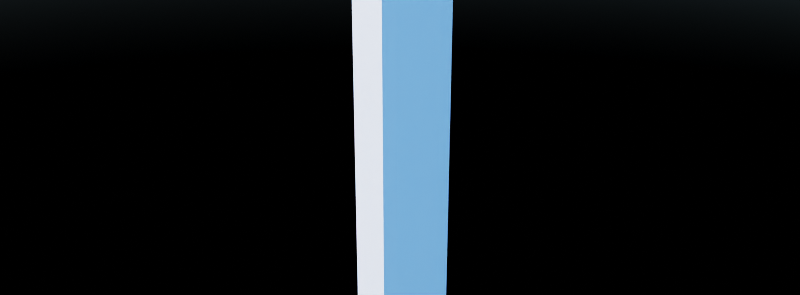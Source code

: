 # Source: Wall_025.blend  (saved by Blender 4.4.32; exported with 4.5.12 LTS)
import bpy
from mathutils import Matrix  # noqa: F401  (used for matrix-valued properties, if any)

bpy.ops.wm.read_factory_settings(use_empty=True)
scene = bpy.context.scene
scene.name = 'Scene'

# ---- materials (node trees are filled in below, after node groups)
mat_wall = bpy.data.materials.new('Wall')
mat_wall.diffuse_color = (0.8003, 0.3928, 0.1746, 1.0)
mat_baseboard = bpy.data.materials.new('Baseboard')
mat_window = bpy.data.materials.new('Window')
mat_window.diffuse_color = (0.7273, 0.5457, 0.8007, 1.0)
mat_wall_ext = bpy.data.materials.new('Wall_Ext')

# ---- material node trees
mat_wall.use_nodes = True; mat_wall.node_tree.nodes.clear()
_N = mat_wall.node_tree.nodes; _L = mat_wall.node_tree.links
n0 = _N.new('ShaderNodeBsdfPrincipled'); n0.name = 'Principled BSDF'; n0.location = (10, 300)
n0.inputs[0].default_value = (0.5149, 0.6172, 0.7991, 1.0)
n1 = _N.new('ShaderNodeOutputMaterial'); n1.name = 'Material Output'; n1.location = (300, 300)
_L.new(n0.outputs[0], n1.inputs[0])
n1.is_active_output = True
mat_baseboard.use_nodes = True; mat_baseboard.node_tree.nodes.clear()
_N = mat_baseboard.node_tree.nodes; _L = mat_baseboard.node_tree.links
n0 = _N.new('ShaderNodeBsdfPrincipled'); n0.name = 'Principled BSDF'; n0.location = (10, 300)
n1 = _N.new('ShaderNodeOutputMaterial'); n1.name = 'Material Output'; n1.location = (300, 300)
_L.new(n0.outputs[0], n1.inputs[0])
n1.is_active_output = True
mat_window.use_nodes = True; mat_window.node_tree.nodes.clear()
_N = mat_window.node_tree.nodes; _L = mat_window.node_tree.links
n0 = _N.new('ShaderNodeBsdfPrincipled'); n0.name = 'Principled BSDF'; n0.location = (10, 300)
n0.inputs[0].default_value = (0.5, 0.5, 0.5, 1.0)
n1 = _N.new('ShaderNodeOutputMaterial'); n1.name = 'Material Output'; n1.location = (300, 300)
_L.new(n0.outputs[0], n1.inputs[0])
n1.is_active_output = True
mat_wall_ext.use_nodes = True; mat_wall_ext.node_tree.nodes.clear()
_N = mat_wall_ext.node_tree.nodes; _L = mat_wall_ext.node_tree.links
n0 = _N.new('ShaderNodeBsdfPrincipled'); n0.name = 'Principled BSDF'; n0.location = (10, 300)
n1 = _N.new('ShaderNodeOutputMaterial'); n1.name = 'Material Output'; n1.location = (300, 300)
_L.new(n0.outputs[0], n1.inputs[0])
n1.is_active_output = True

# ---- world
world_world = bpy.data.worlds.new('World'); scene.world = world_world
world_world.use_nodes = True; world_world.node_tree.nodes.clear()
_N = world_world.node_tree.nodes; _L = world_world.node_tree.links
n0 = _N.new('ShaderNodeOutputWorld'); n0.name = 'World Output'; n0.location = (623, 331)
n1 = _N.new('ShaderNodeBackground'); n1.name = 'Background'; n1.location = (387, 335)
n2 = _N.new('ShaderNodeTexSky'); n2.name = 'Sky Texture'; n2.location = (-73, 487)
n2.sun_size = 0.08727
n2.sun_intensity = 0.025
n2.sun_rotation = 3.517
n2.air_density = 1.25
n2.dust_density = 0.75
n2.ozone_density = 10.0
_L.new(n1.outputs[0], n0.inputs[0])
_L.new(n2.outputs[0], n1.inputs[0])
n0.is_active_output = True
world_world.color = (0.05088, 0.05088, 0.05088)
world_world.use_sun_shadow = False
world_world.sun_shadow_jitter_overblur = 0.0

# ---- meshes
me_cube_001 = bpy.data.meshes.new('Cube.001')
me_cube_001.from_pydata([(0.07, 0.198, 0.15), (0.07, 0.198, 2.545), (-0.065, 0.198, 0.15), (-0.065, 0.198, 2.545), (0.075, 0.1999, -3.576e-07), (0.075, 0.1999, 0.15), (-0.075, 0.2, 0.1499), (-0.075, 0.2, -3.427e-07), (0.075, 0.07526, 0.0), (-0.075, 0.07474, 0.0), (-0.075, 0.07474, 0.15), (0.075, 0.07526, 0.15), (-0.1051, 0.2, 0.0), (-0.07506, 0.2, 0.1499), (-0.1051, 0.2, 0.1117), (-0.08031, 0.2, 0.1499), (-0.08031, 0.2, 0.1471), (-0.08256, 0.2, 0.1471), (-0.08373, 0.2, 0.1395), (-0.08513, 0.2, 0.1368), (-0.08706, 0.2, 0.1346), (-0.09252, 0.2, 0.1317), (-0.09498, 0.2, 0.1303), (-0.09705, 0.2, 0.1282), (-0.09906, 0.2, 0.1212), (-0.1013, 0.2, 0.1212), (-0.1018, 0.2, 0.1195), (-0.1027, 0.2, 0.1178), (-0.1038, 0.2, 0.117), (-0.1051, 0.2, 0.1165), (-0.07506, 0.2, 0.0), (0.075, 0.125, 2.55), (0.075, 0.125, 0.15), (-0.075, 0.125, 2.55), (-0.075, 0.125, 0.15), (0.07, -0.198, 0.15), (0.07, -0.198, 2.545), (-0.065, -0.198, 0.15), (-0.065, -0.198, 2.545), (0.075, -0.1999, -3.576e-07), (0.075, -0.1999, 0.15), (-0.075, -0.2, 0.1499), (-0.075, -0.2, -3.427e-07), (0.075, -0.07526, 0.0), (-0.075, -0.07474, 0.0), (0.06743, -0.1971, 0.25), (-0.06411, -0.1971, 0.25), (-0.075, -0.07474, 0.15), (0.075, -0.07526, 0.15), (-0.1051, -0.2, 0.0), (-0.07506, -0.2, 0.1499), (-0.1051, -0.2, 0.1117), (-0.08031, -0.2, 0.1499), (-0.08031, -0.2, 0.1471), (-0.08256, -0.2, 0.1471), (-0.08373, -0.2, 0.1395), (-0.08513, -0.2, 0.1368), (-0.08706, -0.2, 0.1346), (-0.09252, -0.2, 0.1317), (-0.09498, -0.2, 0.1303), (-0.09705, -0.2, 0.1282), (-0.09906, -0.2, 0.1212), (-0.1013, -0.2, 0.1212), (-0.1018, -0.2, 0.1195), (-0.1027, -0.2, 0.1178), (-0.1038, -0.2, 0.117), (-0.1051, -0.2, 0.1165), (-0.07506, -0.2, 0.0), (0.075, -0.125, 2.55), (0.075, -0.125, 0.15), (-0.075, -0.125, 2.55), (-0.075, -0.125, 0.15), (0.06743, -0.075, 0.2494), (-0.06411, -0.075, 0.2494)], [], [(31, 68, 69, 32), (49, 51, 14, 12), (34, 71, 70, 33), (32, 0, 1, 31), (33, 3, 2, 34), (2, 3, 1, 0), (5, 4, 7, 6), (6, 7, 9, 10), (4, 5, 11, 8), (30, 12, 14, 29, 28, 27, 26, 25, 24, 23, 22, 21, 20, 19, 18, 17, 16, 15, 13), (31, 1, 3, 33), (0, 32, 34, 2), (6, 10, 11, 5), (69, 71, 34, 32), (33, 70, 68, 31), (66, 29, 14, 51), (65, 28, 29, 66), (64, 27, 28, 65), (63, 26, 27, 64), (62, 25, 26, 63), (61, 24, 25, 62), (60, 23, 24, 61), (59, 22, 23, 60), (58, 21, 22, 59), (57, 20, 21, 58), (56, 19, 20, 57), (55, 18, 19, 56), (54, 17, 18, 55), (53, 16, 17, 54), (52, 15, 16, 53), (50, 13, 15, 52), (47, 10, 9, 44), (43, 8, 11, 48), (69, 68, 36, 35), (70, 71, 37, 38), (37, 35, 36, 38), (40, 41, 42, 39), (41, 47, 44, 42), (41, 46, 73, 47), (39, 43, 48, 40), (48, 72, 45, 40), (67, 50, 52, 53, 54, 55, 56, 57, 58, 59, 60, 61, 62, 63, 64, 65, 66, 51, 49), (68, 70, 38, 36), (35, 37, 71, 69), (40, 45, 46, 41), (46, 45, 72, 73), (73, 72, 48, 47), (13, 50, 67, 30), (47, 48, 11, 10)])
me_cube_001.polygons.foreach_set('use_smooth', [True] * 49)
me_cube_001.polygons.foreach_set('material_index', [3, 1, 0, 3, 0, 3, 3, 0, 3, 1, 0, 3, 0, 3, 0, 1, 1, 1, 1, 1, 1, 1, 1, 1, 1, 1, 1, 1, 1, 1, 1, 0, 3, 3, 0, 3, 3, 0, 0, 3, 3, 1, 0, 3, 3, 0, 0, 1, 0])
_k = set([(0, 1), (0, 2), (0, 32), (1, 3), (1, 31), (2, 3), (2, 34), (3, 33), (4, 5), (5, 11), (6, 7), (6, 10), (10, 47), (11, 48), (12, 14), (13, 15), (13, 30), (13, 50), (14, 29), (15, 16), (15, 52), (16, 17), (16, 53), (17, 18), (17, 54), (18, 19), (19, 20), (20, 21), (21, 22), (22, 23), (23, 24), (24, 25), (24, 61), (25, 26), (25, 62), (26, 27), (27, 28), (28, 29), (29, 66), (30, 67), (31, 32), (31, 33), (31, 68), (32, 34), (32, 69), (33, 34), (33, 70), (34, 71), (35, 36), (35, 37), (35, 69), (36, 38), (36, 68), (37, 38), (37, 71), (38, 70), (39, 40), (40, 45), (40, 48), (41, 42), (41, 46), (41, 47), (45, 46), (45, 72), (46, 73), (47, 48), (47, 73), (48, 72), (49, 51), (50, 52), (50, 67), (51, 66), (52, 53), (53, 54), (54, 55), (55, 56), (56, 57), (57, 58), (58, 59), (59, 60), (60, 61), (61, 62), (62, 63), (63, 64), (64, 65), (65, 66), (68, 69), (68, 70), (69, 71), (70, 71), (72, 73)])
me_cube_001.attributes.new('sharp_edge', 'BOOLEAN', 'EDGE').data.foreach_set('value', [ (min(e.vertices), max(e.vertices)) in _k for e in me_cube_001.edges])
_uv = me_cube_001.uv_layers.new(name='UVMap')
_uv.uv.foreach_set('vector', [0.625, 0.75, 0.625, 0.75, 0.375, 0.75, 0.375, 0.75, 0.375, 0.75, 0.375, 0.75, 0.375, 0.75, 0.375, 0.75, 0.375, 0.75, 0.375, 0.75, 0.625, 0.75, 0.625, 0.75, 0.375, 0.75, 0.375, 0.75, 0.625, 0.75, 0.625, 0.75, 0.625, 0.75, 0.625, 0.75, 0.375, 0.75, 0.375, 0.75, 0.375, 0.75, 0.625, 0.75, 0.625, 0.75, 0.375, 0.75, 0.375, 0.5, 0.375, 0.5, 0.375, 0.5, 0.375, 0.5, 0.375, 0.5, 0.375, 0.5, 0.375, 0.5063, 0.375, 0.5063, 0.375, 0.5, 0.375, 0.5, 0.375, 0.5063, 0.375, 0.5063, 0.375, 0.75, 0.375, 0.75, 0.375, 0.75, 0.375, 0.75, 0.375, 0.75, 0.375, 0.75, 0.375, 0.75, 0.375, 0.75, 0.375, 0.75, 0.375, 0.75, 0.375, 0.75, 0.375, 0.75, 0.375, 0.75, 0.375, 0.75, 0.375, 0.75, 0.375, 0.75, 0.375, 0.75, 0.375, 0.75, 0.375, 0.75, 0.625, 0.75, 0.625, 0.75, 0.625, 0.75, 0.625, 0.75, 0.375, 0.75, 0.375, 0.75, 0.375, 0.75, 0.375, 0.75, 0.375, 0.5, 0.375, 0.5063, 0.375, 0.5063, 0.375, 0.5, 0.375, 0.75, 0.375, 0.75, 0.375, 0.75, 0.375, 0.75, 0.625, 0.75, 0.625, 0.75, 0.625, 0.75, 0.625, 0.75, 0.375, 0.75, 0.375, 0.75, 0.375, 0.75, 0.375, 0.75, 0.375, 0.75, 0.375, 0.75, 0.375, 0.75, 0.375, 0.75, 0.375, 0.75, 0.375, 0.75, 0.375, 0.75, 0.375, 0.75, 0.375, 0.75, 0.375, 0.75, 0.375, 0.75, 0.375, 0.75, 0.375, 0.75, 0.375, 0.75, 0.375, 0.75, 0.375, 0.75, 0.375, 0.75, 0.375, 0.75, 0.375, 0.75, 0.375, 0.75, 0.375, 0.75, 0.375, 0.75, 0.375, 0.75, 0.375, 0.75, 0.375, 0.75, 0.375, 0.75, 0.375, 0.75, 0.375, 0.75, 0.375, 0.75, 0.375, 0.75, 0.375, 0.75, 0.375, 0.75, 0.375, 0.75, 0.375, 0.75, 0.375, 0.75, 0.375, 0.75, 0.375, 0.75, 0.375, 0.75, 0.375, 0.75, 0.375, 0.75, 0.375, 0.75, 0.375, 0.75, 0.375, 0.75, 0.375, 0.75, 0.375, 0.75, 0.375, 0.75, 0.375, 0.75, 0.375, 0.75, 0.375, 0.75, 0.375, 0.75, 0.375, 0.75, 0.375, 0.75, 0.375, 0.75, 0.375, 0.75, 0.375, 0.75, 0.375, 0.75, 0.375, 0.75, 0.375, 0.75, 0.375, 0.75, 0.375, 0.75, 0.375, 0.5063, 0.375, 0.5063, 0.375, 0.5063, 0.375, 0.5063, 0.375, 0.5063, 0.375, 0.5063, 0.375, 0.5063, 0.375, 0.5063, 0.375, 0.75, 0.625, 0.75, 0.625, 0.75, 0.375, 0.75, 0.625, 0.75, 0.375, 0.75, 0.375, 0.75, 0.625, 0.75, 0.375, 0.75, 0.375, 0.75, 0.625, 0.75, 0.625, 0.75, 0.375, 0.5, 0.375, 0.5, 0.375, 0.5, 0.375, 0.5, 0.375, 0.5, 0.375, 0.5063, 0.375, 0.5063, 0.375, 0.5, 0.375, 0.5, 0.375, 0.5, 0.375, 0.5061, 0.375, 0.5062, 0.375, 0.5, 0.375, 0.5063, 0.375, 0.5063, 0.375, 0.5, 0.375, 0.5063, 0.375, 0.5063, 0.375, 0.5, 0.375, 0.5, 0.375, 0.75, 0.375, 0.75, 0.375, 0.75, 0.375, 0.75, 0.375, 0.75, 0.375, 0.75, 0.375, 0.75, 0.375, 0.75, 0.375, 0.75, 0.375, 0.75, 0.375, 0.75, 0.375, 0.75, 0.375, 0.75, 0.375, 0.75, 0.375, 0.75, 0.375, 0.75, 0.375, 0.75, 0.375, 0.75, 0.375, 0.75, 0.625, 0.75, 0.625, 0.75, 0.625, 0.75, 0.625, 0.75, 0.375, 0.75, 0.375, 0.75, 0.375, 0.75, 0.375, 0.75, 0.375, 0.5, 0.375, 0.5, 0.375, 0.5, 0.375, 0.5, 0.375, 0.5, 0.375, 0.5, 0.375, 0.5061, 0.375, 0.5061, 0.375, 0.5063, 0.375, 0.5063, 0.375, 0.5063, 0.375, 0.5062, 0.375, 0.75, 0.375, 0.75, 0.375, 0.75, 0.375, 0.75, 0.375, 0.5062, 0.375, 0.5063, 0.375, 0.5063, 0.375, 0.5063])
_uv.active_render = True
_uv = me_cube_001.uv_layers.new(name='___ UVW')
_uv.uv.foreach_set('vector', [0.0, 0.0, 0.0, 0.0, 0.0, 0.0, 0.0, 0.0, 0.0, 0.0, 0.0, 0.0, 0.0, 0.0, 0.0, 0.0, 0.0, 0.0, 0.0, 0.0, 0.0, 0.0, 0.0, 0.0, 0.0, 0.0, 0.0, 0.0, 0.0, 0.0, 0.0, 0.0, 0.0, 0.0, 0.0, 0.0, 0.0, 0.0, 0.0, 0.0, 0.0, 0.0, 0.0, 0.0, 0.0, 0.0, 0.0, 0.0, 0.0, 0.0, 0.0, 0.0, 0.0, 0.0, 0.0, 0.0, 0.0, 0.0, 0.0, 0.0, 0.0, 0.0, 0.0, 0.0, 0.0, 0.0, 0.0, 0.0, 0.0, 0.0, 0.0, 0.0, 0.0, 0.0, 0.0, 0.0, 0.0, 0.0, 0.0, 0.0, 0.0, 0.0, 0.0, 0.0, 0.0, 0.0, 0.0, 0.0, 0.0, 0.0, 0.0, 0.0, 0.0, 0.0, 0.0, 0.0, 0.0, 0.0, 0.0, 0.0, 0.0, 0.0, 0.0, 0.0, 0.0, 0.0, 0.0, 0.0, 0.0, 0.0, 0.0, 0.0, 0.0, 0.0, 0.0, 0.0, 0.0, 0.0, 0.0, 0.0, 0.0, 0.0, 0.0, 0.0, 0.0, 0.0, 0.0, 0.0, 0.0, 0.0, 0.0, 0.0, 0.0, 0.0, 0.0, 0.0, 0.0, 0.0, 0.0, 0.0, 0.0, 0.0, 0.0, 0.0, 0.0, 0.0, 0.0, 0.0, 0.0, 0.0, 0.0, 0.0, 0.0, 0.0, 0.0, 0.0, 0.0, 0.0, 0.0, 0.0, 0.0, 0.0, 0.0, 0.0, 0.0, 0.0, 0.0, 0.0, 0.0, 0.0, 0.0, 0.0, 0.0, 0.0, 0.0, 0.0, 0.0, 0.0, 0.0, 0.0, 0.0, 0.0, 0.0, 0.0, 0.0, 0.0, 0.0, 0.0, 0.0, 0.0, 0.0, 0.0, 0.0, 0.0, 0.0, 0.0, 0.0, 0.0, 0.0, 0.0, 0.0, 0.0, 0.0, 0.0, 0.0, 0.0, 0.0, 0.0, 0.0, 0.0, 0.0, 0.0, 0.0, 0.0, 0.0, 0.0, 0.0, 0.0, 0.0, 0.0, 0.0, 0.0, 0.0, 0.0, 0.0, 0.0, 0.0, 0.0, 0.0, 0.0, 0.0, 0.0, 0.0, 0.0, 0.0, 0.0, 0.0, 0.0, 0.0, 0.0, 0.0, 0.0, 0.0, 0.0, 0.0, 0.0, 0.0, 0.0, 0.0, 0.0, 0.0, 0.0, 0.0, 0.0, 0.0, 0.0, 0.0, 0.0, 0.0, 0.0, 0.0, 0.0, 0.0, 0.0, 0.0, 0.0, 0.0, 0.0, 0.0, 0.0, 0.0, 0.0, 0.0, 0.0, 0.0, 0.0, 0.0, 0.0, 0.0, 0.0, 0.0, 0.0, 0.0, 0.0, 0.0, 0.0, 0.0, 0.0, 0.0, 0.0, 0.0, 0.0, 0.0, 0.0, 0.0, 0.0, 0.0, 0.0, 0.0, 0.0, 0.0, 0.0, 0.0, 0.0, 0.0, 0.0, 0.0, 0.0, 0.0, 0.0, 0.0, 0.0, 0.0, 0.0, 0.0, 0.0, 0.0, 0.0, 0.0, 0.0, 0.0, 0.0, 0.0, 0.0, 0.0, 0.0, 0.0, 0.0, 0.0, 0.0, 0.0, 0.0, 0.0, 0.0, 0.0, 0.0, 0.0, 0.0, 0.0, 0.0, 0.0, 0.0, 0.0, 0.0, 0.0, 0.0, 0.0, 0.0, 0.0, 0.0, 0.0, 0.0, 0.0, 0.0, 0.0, 0.0, 0.0, 0.0, 0.0, 0.0, 0.0, 0.0, 0.0, 0.0, 0.0, 0.0, 0.0, 0.0, 0.0, 0.0, 0.0, 0.0, 0.0, 0.0, 0.0, 0.0, 0.0, 0.0, 0.0, 0.0, 0.0, 0.0, 0.0, 0.0, 0.0, 0.0, 0.0, 0.0, 0.0, 0.0, 0.0, 0.0, 0.0, 0.0, 0.0, 0.0, 0.0, 0.0, 0.0, 0.0, 0.0, 0.0, 0.0, 0.0, 0.0, 0.0, 0.0, 0.0, 0.0, 0.0, 0.0, 0.0, 0.0, 0.0, 0.0, 0.0, 0.0, 0.0, 0.0, 0.0, 0.0, 0.0, 0.0, 0.0, 0.0, 0.0, 0.0, 0.0, 0.0, 0.0, 0.0, 0.0, 0.0, 0.0, 0.0, 0.0, 0.0, 0.0, 0.0, 0.0, 0.0, 0.0, 0.0, 0.0, 0.0, 0.0, 0.0, 0.0, 0.0, 0.0, 0.0, 0.0])
_uv = me_cube_001.uv_layers.new(name='___ UVW.001')
_uv.uv.foreach_set('vector', [0.0, 0.0, 0.0, 0.0, 0.0, 0.0, 0.0, 0.0, 0.0, 0.0, 0.0, 0.0, 0.0, 0.0, 0.0, 0.0, 0.0, 0.0, 0.0, 0.0, 0.0, 0.0, 0.0, 0.0, 0.0, 0.0, 0.0, 0.0, 0.0, 0.0, 0.0, 0.0, 0.0, 0.0, 0.0, 0.0, 0.0, 0.0, 0.0, 0.0, 0.0, 0.0, 0.0, 0.0, 0.0, 0.0, 0.0, 0.0, 0.0, 0.0, 0.0, 0.0, 0.0, 0.0, 0.0, 0.0, 0.0, 0.0, 0.0, 0.0, 0.0, 0.0, 0.0, 0.0, 0.0, 0.0, 0.0, 0.0, 0.0, 0.0, 0.0, 0.0, 0.0, 0.0, 0.0, 0.0, 0.0, 0.0, 0.0, 0.0, 0.0, 0.0, 0.0, 0.0, 0.0, 0.0, 0.0, 0.0, 0.0, 0.0, 0.0, 0.0, 0.0, 0.0, 0.0, 0.0, 0.0, 0.0, 0.0, 0.0, 0.0, 0.0, 0.0, 0.0, 0.0, 0.0, 0.0, 0.0, 0.0, 0.0, 0.0, 0.0, 0.0, 0.0, 0.0, 0.0, 0.0, 0.0, 0.0, 0.0, 0.0, 0.0, 0.0, 0.0, 0.0, 0.0, 0.0, 0.0, 0.0, 0.0, 0.0, 0.0, 0.0, 0.0, 0.0, 0.0, 0.0, 0.0, 0.0, 0.0, 0.0, 0.0, 0.0, 0.0, 0.0, 0.0, 0.0, 0.0, 0.0, 0.0, 0.0, 0.0, 0.0, 0.0, 0.0, 0.0, 0.0, 0.0, 0.0, 0.0, 0.0, 0.0, 0.0, 0.0, 0.0, 0.0, 0.0, 0.0, 0.0, 0.0, 0.0, 0.0, 0.0, 0.0, 0.0, 0.0, 0.0, 0.0, 0.0, 0.0, 0.0, 0.0, 0.0, 0.0, 0.0, 0.0, 0.0, 0.0, 0.0, 0.0, 0.0, 0.0, 0.0, 0.0, 0.0, 0.0, 0.0, 0.0, 0.0, 0.0, 0.0, 0.0, 0.0, 0.0, 0.0, 0.0, 0.0, 0.0, 0.0, 0.0, 0.0, 0.0, 0.0, 0.0, 0.0, 0.0, 0.0, 0.0, 0.0, 0.0, 0.0, 0.0, 0.0, 0.0, 0.0, 0.0, 0.0, 0.0, 0.0, 0.0, 0.0, 0.0, 0.0, 0.0, 0.0, 0.0, 0.0, 0.0, 0.0, 0.0, 0.0, 0.0, 0.0, 0.0, 0.0, 0.0, 0.0, 0.0, 0.0, 0.0, 0.0, 0.0, 0.0, 0.0, 0.0, 0.0, 0.0, 0.0, 0.0, 0.0, 0.0, 0.0, 0.0, 0.0, 0.0, 0.0, 0.0, 0.0, 0.0, 0.0, 0.0, 0.0, 0.0, 0.0, 0.0, 0.0, 0.0, 0.0, 0.0, 0.0, 0.0, 0.0, 0.0, 0.0, 0.0, 0.0, 0.0, 0.0, 0.0, 0.0, 0.0, 0.0, 0.0, 0.0, 0.0, 0.0, 0.0, 0.0, 0.0, 0.0, 0.0, 0.0, 0.0, 0.0, 0.0, 0.0, 0.0, 0.0, 0.0, 0.0, 0.0, 0.0, 0.0, 0.0, 0.0, 0.0, 0.0, 0.0, 0.0, 0.0, 0.0, 0.0, 0.0, 0.0, 0.0, 0.0, 0.0, 0.0, 0.0, 0.0, 0.0, 0.0, 0.0, 0.0, 0.0, 0.0, 0.0, 0.0, 0.0, 0.0, 0.0, 0.0, 0.0, 0.0, 0.0, 0.0, 0.0, 0.0, 0.0, 0.0, 0.0, 0.0, 0.0, 0.0, 0.0, 0.0, 0.0, 0.0, 0.0, 0.0, 0.0, 0.0, 0.0, 0.0, 0.0, 0.0, 0.0, 0.0, 0.0, 0.0, 0.0, 0.0, 0.0, 0.0, 0.0, 0.0, 0.0, 0.0, 0.0, 0.0, 0.0, 0.0, 0.0, 0.0, 0.0, 0.0, 0.0, 0.0, 0.0, 0.0, 0.0, 0.0, 0.0, 0.0, 0.0, 0.0, 0.0, 0.0, 0.0, 0.0, 0.0, 0.0, 0.0, 0.0, 0.0, 0.0, 0.0, 0.0, 0.0, 0.0, 0.0, 0.0, 0.0, 0.0, 0.0, 0.0, 0.0, 0.0, 0.0, 0.0, 0.0, 0.0, 0.0, 0.0, 0.0, 0.0, 0.0, 0.0, 0.0, 0.0, 0.0, 0.0, 0.0, 0.0, 0.0, 0.0, 0.0, 0.0, 0.0, 0.0, 0.0, 0.0, 0.0, 0.0, 0.0, 0.0, 0.0, 0.0, 0.0, 0.0, 0.0, 0.0])
_uv = me_cube_001.uv_layers.new(name='___ UVW.002')
_uv.uv.foreach_set('vector', [0.0, 0.0, 0.0, 0.0, 0.0, 0.0, 0.0, 0.0, 0.0, 0.0, 0.0, 0.0, 0.0, 0.0, 0.0, 0.0, 0.0, 0.0, 0.0, 0.0, 0.0, 0.0, 0.0, 0.0, 0.0, 0.0, 0.0, 0.0, 0.0, 0.0, 0.0, 0.0, 0.0, 0.0, 0.0, 0.0, 0.0, 0.0, 0.0, 0.0, 0.0, 0.0, 0.0, 0.0, 0.0, 0.0, 0.0, 0.0, 0.0, 0.0, 0.0, 0.0, 0.0, 0.0, 0.0, 0.0, 0.0, 0.0, 0.0, 0.0, 0.0, 0.0, 0.0, 0.0, 0.0, 0.0, 0.0, 0.0, 0.0, 0.0, 0.0, 0.0, 0.0, 0.0, 0.0, 0.0, 0.0, 0.0, 0.0, 0.0, 0.0, 0.0, 0.0, 0.0, 0.0, 0.0, 0.0, 0.0, 0.0, 0.0, 0.0, 0.0, 0.0, 0.0, 0.0, 0.0, 0.0, 0.0, 0.0, 0.0, 0.0, 0.0, 0.0, 0.0, 0.0, 0.0, 0.0, 0.0, 0.0, 0.0, 0.0, 0.0, 0.0, 0.0, 0.0, 0.0, 0.0, 0.0, 0.0, 0.0, 0.0, 0.0, 0.0, 0.0, 0.0, 0.0, 0.0, 0.0, 0.0, 0.0, 0.0, 0.0, 0.0, 0.0, 0.0, 0.0, 0.0, 0.0, 0.0, 0.0, 0.0, 0.0, 0.0, 0.0, 0.0, 0.0, 0.0, 0.0, 0.0, 0.0, 0.0, 0.0, 0.0, 0.0, 0.0, 0.0, 0.0, 0.0, 0.0, 0.0, 0.0, 0.0, 0.0, 0.0, 0.0, 0.0, 0.0, 0.0, 0.0, 0.0, 0.0, 0.0, 0.0, 0.0, 0.0, 0.0, 0.0, 0.0, 0.0, 0.0, 0.0, 0.0, 0.0, 0.0, 0.0, 0.0, 0.0, 0.0, 0.0, 0.0, 0.0, 0.0, 0.0, 0.0, 0.0, 0.0, 0.0, 0.0, 0.0, 0.0, 0.0, 0.0, 0.0, 0.0, 0.0, 0.0, 0.0, 0.0, 0.0, 0.0, 0.0, 0.0, 0.0, 0.0, 0.0, 0.0, 0.0, 0.0, 0.0, 0.0, 0.0, 0.0, 0.0, 0.0, 0.0, 0.0, 0.0, 0.0, 0.0, 0.0, 0.0, 0.0, 0.0, 0.0, 0.0, 0.0, 0.0, 0.0, 0.0, 0.0, 0.0, 0.0, 0.0, 0.0, 0.0, 0.0, 0.0, 0.0, 0.0, 0.0, 0.0, 0.0, 0.0, 0.0, 0.0, 0.0, 0.0, 0.0, 0.0, 0.0, 0.0, 0.0, 0.0, 0.0, 0.0, 0.0, 0.0, 0.0, 0.0, 0.0, 0.0, 0.0, 0.0, 0.0, 0.0, 0.0, 0.0, 0.0, 0.0, 0.0, 0.0, 0.0, 0.0, 0.0, 0.0, 0.0, 0.0, 0.0, 0.0, 0.0, 0.0, 0.0, 0.0, 0.0, 0.0, 0.0, 0.0, 0.0, 0.0, 0.0, 0.0, 0.0, 0.0, 0.0, 0.0, 0.0, 0.0, 0.0, 0.0, 0.0, 0.0, 0.0, 0.0, 0.0, 0.0, 0.0, 0.0, 0.0, 0.0, 0.0, 0.0, 0.0, 0.0, 0.0, 0.0, 0.0, 0.0, 0.0, 0.0, 0.0, 0.0, 0.0, 0.0, 0.0, 0.0, 0.0, 0.0, 0.0, 0.0, 0.0, 0.0, 0.0, 0.0, 0.0, 0.0, 0.0, 0.0, 0.0, 0.0, 0.0, 0.0, 0.0, 0.0, 0.0, 0.0, 0.0, 0.0, 0.0, 0.0, 0.0, 0.0, 0.0, 0.0, 0.0, 0.0, 0.0, 0.0, 0.0, 0.0, 0.0, 0.0, 0.0, 0.0, 0.0, 0.0, 0.0, 0.0, 0.0, 0.0, 0.0, 0.0, 0.0, 0.0, 0.0, 0.0, 0.0, 0.0, 0.0, 0.0, 0.0, 0.0, 0.0, 0.0, 0.0, 0.0, 0.0, 0.0, 0.0, 0.0, 0.0, 0.0, 0.0, 0.0, 0.0, 0.0, 0.0, 0.0, 0.0, 0.0, 0.0, 0.0, 0.0, 0.0, 0.0, 0.0, 0.0, 0.0, 0.0, 0.0, 0.0, 0.0, 0.0, 0.0, 0.0, 0.0, 0.0, 0.0, 0.0, 0.0, 0.0, 0.0, 0.0, 0.0, 0.0, 0.0, 0.0, 0.0, 0.0, 0.0, 0.0, 0.0, 0.0, 0.0, 0.0, 0.0, 0.0, 0.0, 0.0, 0.0, 0.0, 0.0, 0.0])
_uv = me_cube_001.uv_layers.new(name='UVW')
_uv.uv.foreach_set('vector', [0.0, 0.0, 0.0, 0.0, 0.0, 0.0, 0.0, 0.0, 0.0, 0.0, 0.0, 0.0, 0.0, 0.0, 0.0, 0.0, 0.0, 0.0, 0.0, 0.0, 0.0, 0.0, 0.0, 0.0, 0.0, 0.0, 0.0, 0.0, 0.0, 0.0, 0.0, 0.0, 0.0, 0.0, 0.0, 0.0, 0.0, 0.0, 0.0, 0.0, 0.0, 0.0, 0.0, 0.0, 0.0, 0.0, 0.0, 0.0, 0.0, 0.0, 0.0, 0.0, 0.0, 0.0, 0.0, 0.0, 0.0, 0.0, 0.0, 0.0, 0.0, 0.0, 0.0, 0.0, 0.0, 0.0, 0.0, 0.0, 0.0, 0.0, 0.0, 0.0, 0.0, 0.0, 0.0, 0.0, 0.0, 0.0, 0.0, 0.0, 0.0, 0.0, 0.0, 0.0, 0.0, 0.0, 0.0, 0.0, 0.0, 0.0, 0.0, 0.0, 0.0, 0.0, 0.0, 0.0, 0.0, 0.0, 0.0, 0.0, 0.0, 0.0, 0.0, 0.0, 0.0, 0.0, 0.0, 0.0, 0.0, 0.0, 0.0, 0.0, 0.0, 0.0, 0.0, 0.0, 0.0, 0.0, 0.0, 0.0, 0.0, 0.0, 0.0, 0.0, 0.0, 0.0, 0.0, 0.0, 0.0, 0.0, 0.0, 0.0, 0.0, 0.0, 0.0, 0.0, 0.0, 0.0, 0.0, 0.0, 0.0, 0.0, 0.0, 0.0, 0.0, 0.0, 0.0, 0.0, 0.0, 0.0, 0.0, 0.0, 0.0, 0.0, 0.0, 0.0, 0.0, 0.0, 0.0, 0.0, 0.0, 0.0, 0.0, 0.0, 0.0, 0.0, 0.0, 0.0, 0.0, 0.0, 0.0, 0.0, 0.0, 0.0, 0.0, 0.0, 0.0, 0.0, 0.0, 0.0, 0.0, 0.0, 0.0, 0.0, 0.0, 0.0, 0.0, 0.0, 0.0, 0.0, 0.0, 0.0, 0.0, 0.0, 0.0, 0.0, 0.0, 0.0, 0.0, 0.0, 0.0, 0.0, 0.0, 0.0, 0.0, 0.0, 0.0, 0.0, 0.0, 0.0, 0.0, 0.0, 0.0, 0.0, 0.0, 0.0, 0.0, 0.0, 0.0, 0.0, 0.0, 0.0, 0.0, 0.0, 0.0, 0.0, 0.0, 0.0, 0.0, 0.0, 0.0, 0.0, 0.0, 0.0, 0.0, 0.0, 0.0, 0.0, 0.0, 0.0, 0.0, 0.0, 0.0, 0.0, 0.0, 0.0, 0.0, 0.0, 0.0, 0.0, 0.0, 0.0, 0.0, 0.0, 0.0, 0.0, 0.0, 0.0, 0.0, 0.0, 0.0, 0.0, 0.0, 0.0, 0.0, 0.0, 0.0, 0.0, 0.0, 0.0, 0.0, 0.0, 0.0, 0.0, 0.0, 0.0, 0.0, 0.0, 0.0, 0.0, 0.0, 0.0, 0.0, 0.0, 0.0, 0.0, 0.0, 0.0, 0.0, 0.0, 0.0, 0.0, 0.0, 0.0, 0.0, 0.0, 0.0, 0.0, 0.0, 0.0, 0.0, 0.0, 0.0, 0.0, 0.0, 0.0, 0.0, 0.0, 0.0, 0.0, 0.0, 0.0, 0.0, 0.0, 0.0, 0.0, 0.0, 0.0, 0.0, 0.0, 0.0, 0.0, 0.0, 0.0, 0.0, 0.0, 0.0, 0.0, 0.0, 0.0, 0.0, 0.0, 0.0, 0.0, 0.0, 0.0, 0.0, 0.0, 0.0, 0.0, 0.0, 0.0, 0.0, 0.0, 0.0, 0.0, 0.0, 0.0, 0.0, 0.0, 0.0, 0.0, 0.0, 0.0, 0.0, 0.0, 0.0, 0.0, 0.0, 0.0, 0.0, 0.0, 0.0, 0.0, 0.0, 0.0, 0.0, 0.0, 0.0, 0.0, 0.0, 0.0, 0.0, 0.0, 0.0, 0.0, 0.0, 0.0, 0.0, 0.0, 0.0, 0.0, 0.0, 0.0, 0.0, 0.0, 0.0, 0.0, 0.0, 0.0, 0.0, 0.0, 0.0, 0.0, 0.0, 0.0, 0.0, 0.0, 0.0, 0.0, 0.0, 0.0, 0.0, 0.0, 0.0, 0.0, 0.0, 0.0, 0.0, 0.0, 0.0, 0.0, 0.0, 0.0, 0.0, 0.0, 0.0, 0.0, 0.0, 0.0, 0.0, 0.0, 0.0, 0.0, 0.0, 0.0, 0.0, 0.0, 0.0, 0.0, 0.0, 0.0, 0.0, 0.0, 0.0, 0.0, 0.0, 0.0, 0.0, 0.0, 0.0, 0.0, 0.0, 0.0, 0.0, 0.0, 0.0, 0.0, 0.0, 0.0, 0.0, 0.0])
me_cube_001.materials.append(mat_wall)
me_cube_001.materials.append(mat_baseboard)
me_cube_001.materials.append(mat_window)
me_cube_001.materials.append(mat_wall_ext)
me_cube_001.use_mirror_y = True
me_cube_001.update()
me_cube_001.normals_split_custom_set([tuple(v) for v in zip(*[iter([1.0, 0.0, 0.0, 1.0, 0.0, 0.0, 1.0, 0.0, 0.0, 1.0, 0.0, 0.0, -1.0, 0.0, 0.0, -1.0, 0.0, -1.558e-06, -1.0, 0.0, -1.558e-06, -1.0, 0.0, 0.0, -1.0, 0.0, 0.0, -1.0, 0.0, 0.0, -1.0, 0.0, 0.0, -1.0, 0.0, 0.0, 0.9977, 0.06833, 0.0, 0.9977, 0.06833, 0.0, 0.9977, 0.06833, 0.0, 0.9977, 0.06833, 0.0, -0.9907, 0.1357, 0.0, -0.9907, 0.1357, 0.0, -0.9907, 0.1357, 0.0, -0.9907, 0.1357, 0.0, 0.0, 1.0, 0.0, 0.0, 1.0, 0.0, 0.0, 1.0, 0.0, 0.0, 1.0, 0.0, 0.008107, 0.7101, 0.7041, 0.0004625, 1.0, 0.0, 0.0004625, 1.0, 0.0, -0.004377, 0.7017, 0.7124, -1.0, 0.0, 0.0, -1.0, 0.0, 0.0, -1.0, 0.0, 0.0, -1.0, 0.0, 0.0, 1.0, 4.981e-08, -2.484e-08, 1.0, 4.981e-08, -2.484e-08, 1.0, 2.491e-08, -3.726e-08, 1.0, 2.49e-08, -3.726e-08, 0.0, 1.0, 2.894e-08, 0.0, 1.0, 2.894e-08, 0.0, 1.0, 2.894e-08, 0.0, 1.0, 2.894e-08, 0.0, 1.0, 2.894e-08, 0.0, 1.0, 2.894e-08, 0.0, 1.0, 2.894e-08, 0.0, 1.0, 2.894e-08, 0.0, 1.0, 2.894e-08, 0.0, 1.0, 2.894e-08, 0.0, 1.0, 2.894e-08, 0.0, 1.0, 2.894e-08, 0.0, 1.0, 2.894e-08, 0.0, 1.0, 2.894e-08, 0.0, 1.0, 2.894e-08, 0.0, 1.0, 2.894e-08, 0.0, 1.0, 2.894e-08, 0.0, 1.0, 2.894e-08, 0.0, 1.0, 2.894e-08, 0.0, 0.06833, 0.9977, 0.0, 0.06833, 0.9977, 0.0, 0.06833, 0.9977, 0.0, 0.06833, 0.9977, 0.0, 0.0, -1.0, 0.0, 0.0, -1.0, 0.0, 0.0, -1.0, 0.0, 0.0, -1.0, -0.004377, 0.7017, 0.7124, -0.0001041, 1.398e-06, 1.0, -0.0001045, 1.404e-06, 1.0, 0.008107, 0.7101, 0.7041, 0.0, 0.0, -1.0, 0.0, 0.0, -1.0, 0.0, 0.0, -1.0, 0.0, 0.0, -1.0, 0.0, 0.0, 1.0, 0.0, 0.0, 1.0, 0.0, 0.0, 1.0, 0.0, 0.0, 1.0, -1.0, 0.0, -3.116e-06, -1.0, 0.0, -3.116e-06, -1.0, 0.0, -1.558e-06, -1.0, 0.0, -1.558e-06, -0.4825, 0.0, 0.8759, -0.4825, 0.0, 0.8759, -0.3787, 0.0, 0.9255, -0.3787, 0.0, 0.9255, -0.7618, 0.0, 0.6479, -0.7618, 0.0, 0.6479, -0.4825, 0.0, 0.8759, -0.4825, 0.0, 0.8759, -0.9312, 0.0, 0.3644, -0.9312, 0.0, 0.3644, -0.7618, 0.0, 0.6479, -0.7618, 0.0, 0.6479, -0.9587, 0.0, 0.2845, -0.9587, 0.0, 0.2845, -0.9312, 0.0, 0.3644, -0.9312, 0.0, 0.3644, 0.0, 0.0, 1.0, 0.0, 0.0, 1.0, 0.0, 0.0, 1.0, 0.0, 0.0, 1.0, -0.8579, 0.0, 0.5138, -0.8579, 0.0, 0.5138, -0.9612, 0.0, 0.276, -0.9612, 0.0, 0.276, -0.5996, 0.0, 0.8003, -0.5996, 0.0, 0.8003, -0.8579, 0.0, 0.5138, -0.8579, 0.0, 0.5138, -0.486, 0.0, 0.874, -0.486, 0.0, 0.874, -0.5996, 0.0, 0.8003, -0.5996, 0.0, 0.8003, -0.6187, 0.0, 0.7856, -0.6187, 0.0, 0.7856, -0.486, 0.0, 0.874, -0.486, 0.0, 0.874, -0.8226, 0.0, 0.5686, -0.8226, 0.0, 0.5686, -0.6187, 0.0, 0.7856, -0.6187, 0.0, 0.7856, -0.9514, 0.0, 0.308, -0.9514, 0.0, 0.308, -0.8226, 0.0, 0.5686, -0.8226, 0.0, 0.5686, -0.9883, 0.0, 0.1527, -0.9883, 0.0, 0.1527, -0.9514, 0.0, 0.308, -0.9514, 0.0, 0.308, 0.0, 0.0, 1.0, 0.0, 0.0, 1.0, 0.0, 0.0, 1.0, 0.0, 0.0, 1.0, -1.0, 0.0, 0.0, -1.0, 0.0, 0.0, -1.0, 0.0, 0.0, -1.0, 0.0, 0.0, 0.0, 0.0, 1.0, 0.0, 0.0, 1.0, 0.0, 0.0, 1.0, 0.0, 0.0, 1.0, -1.0, 9.916e-09, 0.0, -1.0, 0.0, 0.0, -1.0, 0.0, 0.0, -1.0, 9.917e-09, 0.0, 1.0, -2.989e-08, -3.726e-08, 1.0, 2.49e-08, -3.726e-08, 1.0, 2.491e-08, -3.726e-08, 1.0, -2.989e-08, -3.726e-08, 0.9977, -0.06833, 0.0, 0.9977, -0.06833, 0.0, 0.9977, -0.06833, 0.0, 0.9977, -0.06833, 0.0, -0.9907, -0.1357, 0.0, -0.9907, -0.1357, 0.0, -0.9907, -0.1357, 0.0, -0.9907, -0.1357, 0.0, 0.0, -1.0, 0.0, 0.0, -1.0, 0.0, 0.0, -1.0, 0.0, 0.0, -1.0, 0.0, 0.000354, -0.9999, 0.01378, 0.0003553, -0.9999, 0.01362, 0.0004625, -1.0, 0.0, 0.0004625, -1.0, 0.0, -1.0, 1.983e-08, 0.0, -1.0, 9.916e-09, 0.0, -1.0, 9.917e-09, 0.0, -1.0, 1.983e-08, 0.0, -0.9941, 0.004478, 0.1085, -0.9941, 0.0002599, 0.1085, -0.9941, 0.0002599, 0.1085, -0.9941, 0.00213, 0.1085, 1.0, -5.978e-08, -2.484e-08, 1.0, -2.989e-08, -3.726e-08, 1.0, -2.989e-08, -3.726e-08, 1.0, -5.978e-08, -2.484e-08, 0.9971, -0.00234, 0.07574, 0.9971, 0.0002013, 0.07574, 0.9971, 0.0002013, 0.07574, 0.9971, -0.00325, 0.07576, 0.0, -1.0, 8.97e-08, 0.0, -1.0, 8.97e-08, 0.0, -1.0, 8.97e-08, 0.0, -1.0, 8.97e-08, 0.0, -1.0, 8.97e-08, 0.0, -1.0, 8.97e-08, 0.0, -1.0, 8.97e-08, 0.0, -1.0, 8.97e-08, 0.0, -1.0, 8.97e-08, 0.0, -1.0, 8.97e-08, 0.0, -1.0, 8.97e-08, 0.0, -1.0, 8.97e-08, 0.0, -1.0, 8.97e-08, 0.0, -1.0, 8.97e-08, 0.0, -1.0, 8.97e-08, 0.0, -1.0, 8.97e-08, 0.0, -1.0, 8.97e-08, 0.0, -1.0, 8.97e-08, 0.0, -1.0, 8.97e-08, 0.0, -0.06833, 0.9977, 0.0, -0.06833, 0.9977, 0.0, -0.06833, 0.9977, 0.0, -0.06833, 0.9977, 0.0, 0.0, -1.0, 0.0, 0.0, -1.0, 0.0, 0.0, -1.0, 0.0, 0.0, -1.0, 0.000354, -0.9999, 0.01378, 0.0002401, -0.9996, 0.02825, 0.0002401, -0.9996, 0.02825, 0.0003553, -0.9999, 0.01362, -1.964e-05, -0.003418, 1.0, -2.183e-05, -0.003466, 1.0, 4.5e-06, -0.003418, 1.0, 4.499e-06, -0.003466, 1.0, 0.001232, 1.0, -0.005599, 0.001956, 1.0, -0.005598, -0.4625, 0.8583, 0.2221, 0.4418, 0.8725, 0.2088, 1.0, 0.0, 4.969e-07, 1.0, 0.0, 4.969e-07, 1.0, 0.0, 4.969e-07, 1.0, 0.0, 4.969e-07, 0.2235, 0.4323, 0.8736, -0.2324, 0.4597, 0.8571, -0.0001045, 1.404e-06, 1.0, -0.0001041, 1.398e-06, 1.0])] * 3)])

# ---- objects
ob_wall_025 = bpy.data.objects.new('Wall_025', me_cube_001)

# ---- transforms, parenting, visibility, modifiers, constraints
ob_wall_025.location = (0.0, 0.0, 0.0)
ob_wall_025.use_mesh_mirror_y = True

# ---- collection membership
scene.collection.objects.link(ob_wall_025)

# ---- scene / render settings (as saved in the file)
scene.frame_start = 1; scene.frame_end = 250; scene.frame_set(-22)
scene.render.engine = 'CYCLES'
scene.render.resolution_y = 709
scene.render.fps = 30
scene.render.use_border = True
scene.render.use_simplify = True
scene.render.simplify_child_particles = 0.75
scene.cycles.time_limit = 300.0
scene.cycles.sampling_pattern = 'TABULATED_SOBOL'
scene.cycles.use_light_tree = False
scene.cycles.transparent_max_bounces = 24
scene.cycles.filter_width = 1.0
scene.cycles.texture_limit = '4096'
scene.cycles.tile_size = 1920
scene.eevee.taa_samples = 10
scene.view_settings.look = 'Medium High Contrast'
scene.view_settings.view_transform = 'Filmic'
scene.view_settings.use_curve_mapping = True
scene.view_settings.curve_mapping.use_clip = True
scene.view_settings.curve_mapping.clip_max_x = 1.0
scene.view_settings.curve_mapping.clip_max_y = 1.0
scene.view_settings.curve_mapping.extend = 'EXTRAPOLATED'
scene.view_settings.curve_mapping.white_level = (1.0, 1.0, 1.0)
_c = scene.view_settings.curve_mapping.curves[0]
while len(_c.points) > 2: _c.points.remove(_c.points[-1])
_c.points[0].location = (0.0, 0.0); _c.points[0].handle_type = 'AUTO'
_c.points[1].location = (1.0, 1.0); _c.points[1].handle_type = 'AUTO'
_c = scene.view_settings.curve_mapping.curves[1]
while len(_c.points) > 2: _c.points.remove(_c.points[-1])
_c.points[0].location = (0.0, 0.0); _c.points[0].handle_type = 'AUTO'
_c.points[1].location = (1.0, 1.0); _c.points[1].handle_type = 'AUTO'
_c = scene.view_settings.curve_mapping.curves[2]
while len(_c.points) > 2: _c.points.remove(_c.points[-1])
_c.points[0].location = (0.0, 0.0); _c.points[0].handle_type = 'AUTO'
_c.points[1].location = (1.0, 1.0); _c.points[1].handle_type = 'AUTO'
_c = scene.view_settings.curve_mapping.curves[3]
while len(_c.points) > 2: _c.points.remove(_c.points[-1])
_c.points[0].location = (0.0, 0.0); _c.points[0].handle_type = 'AUTO'
_c.points[1].location = (0.55, 0.45); _c.points[1].handle_type = 'AUTO'
_p = _c.points.new(1.0, 1.0); _p.handle_type = 'AUTO'
scene.view_settings.curve_mapping.update()
bpy.context.view_layer.update()

# ---- added for rendering (the .blend has no active camera): camera
cam_auto = bpy.data.cameras.new('AutoCamera')
cam_auto.lens = 50.0
cam_auto.sensor_width = 36.0
cam_auto.clip_end = 1000.0
ob_auto_camera = bpy.data.objects.new('AutoCamera', cam_auto)
scene.collection.objects.link(ob_auto_camera)
ob_auto_camera.location = (2.37895, -2.87277, 3.19018)
ob_auto_camera.rotation_euler = (1.09748, -7.21219e-08, 0.694738)
scene.camera = ob_auto_camera
bpy.context.view_layer.update()
